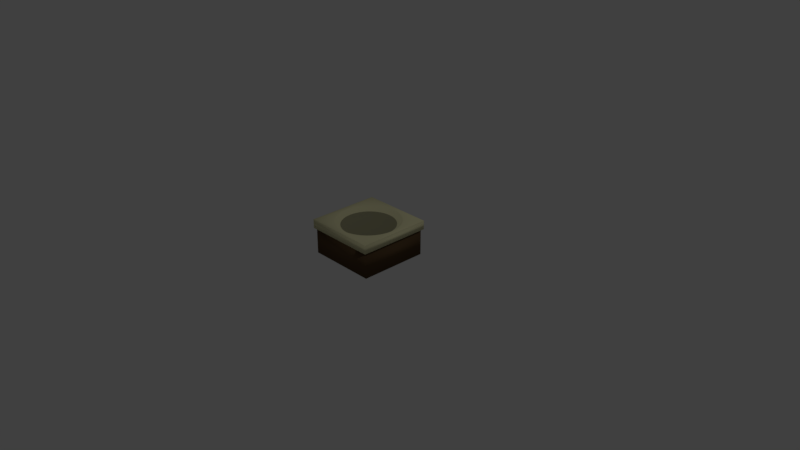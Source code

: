 # Source: mesa_platos.blend  (saved by Blender 2.79.0; exported with 4.5.12 LTS)
import bpy
from mathutils import Matrix  # noqa: F401  (used for matrix-valued properties, if any)

bpy.ops.wm.read_factory_settings(use_empty=True)
scene = bpy.context.scene
scene.name = 'Scene'

# ---- collections
col_collection_1 = bpy.data.collections.new('Collection 1'); scene.collection.children.link(col_collection_1)

# ---- materials (node trees are filled in below, after node groups)
mat_material_001 = bpy.data.materials.new('Material.001')
mat_material_001.alpha_threshold = 0.0
mat_material_001.use_transparent_shadow = False
mat_material_001.diffuse_color = (0.1195, 0.07227, 0.0356, 1.0)
mat_material_001.roughness = 0.5
mat_material = bpy.data.materials.new('Material')
mat_material.alpha_threshold = 0.0
mat_material.use_transparent_shadow = False
mat_material.diffuse_color = (0.7991, 0.7682, 0.4621, 1.0)
mat_material.roughness = 0.5
mat_material.line_color = (0.0, 0.0, 0.0, 1.0)
mat_material_002 = bpy.data.materials.new('Material.002')
mat_material_002.alpha_threshold = 0.0
mat_material_002.use_transparent_shadow = False
mat_material_002.diffuse_color = (0.3299, 0.3175, 0.1939, 1.0)
mat_material_002.roughness = 0.5

# ---- material node trees

# ---- world
world_world = bpy.data.worlds.new('World'); scene.world = world_world
world_world.color = (0.05088, 0.05088, 0.05088)
world_world.use_sun_shadow = False
world_world.sun_shadow_jitter_overblur = 0.0
world_world.cycles.sampling_method = 'MANUAL'

# ---- cameras
cam_camera = bpy.data.cameras.new('Camera')
cam_camera.clip_end = 100.0
cam_camera.lens = 35.0
cam_camera.sensor_width = 32.0
cam_camera.sensor_height = 18.0
cam_camera.ortho_scale = 7.314
cam_camera.dof.focus_distance = 0.0
cam_camera.dof.aperture_fstop = 128.0

# ---- lights
light_lamp = bpy.data.lights.new('Lamp', 'POINT')
light_lamp.transmission_factor = 0.0
light_lamp.cutoff_distance = 30.0
light_lamp.energy = 100.0
light_lamp.shadow_buffer_clip_start = 1.001
light_lamp.shadow_soft_size = 0.1
light_lamp.shadow_maximum_resolution = 0.006
light_lamp.use_absolute_resolution = True

# ---- meshes
me_cube_001 = bpy.data.meshes.new('Cube.001')
me_cube_001.from_pydata([(-1.0, -1.0, 0.03917), (-1.0, -1.0, 2.039), (-1.0, 1.0, 0.03917), (-1.0, 1.0, 2.039), (1.0, -1.0, 0.03917), (1.0, -1.0, 2.039), (1.0, 1.0, 0.03917), (1.0, 1.0, 2.039), (1.052, 1.064, 1.781), (1.052, -1.064, 1.781), (-1.052, -1.064, 1.781), (-1.052, 1.064, 1.781), (1.052, 1.064, 2.37), (1.052, -1.064, 2.37), (-1.052, -1.064, 2.37), (-1.052, 1.064, 2.37), (-0.9134, 0.1296, 2.37), (-0.8889, 0.2508, 2.37), (-0.8494, 0.3658, 2.37), (-0.796, 0.4734, 2.37), (-0.7298, 0.5725, 2.37), (-0.6519, 0.662, 2.37), (-0.5634, 0.7407, 2.37), (-0.4655, 0.8077, 2.37), (-0.3591, 0.8617, 2.37), (-0.2454, 0.9016, 2.37), (-0.1255, 0.9264, 2.37), (-0.0005132, 0.9349, 2.37), (0.1245, 0.9264, 2.37), (0.2444, 0.9016, 2.37), (0.358, 0.8617, 2.37), (0.4644, 0.8077, 2.37), (0.5624, 0.7407, 2.37), (0.6509, 0.662, 2.37), (0.7288, 0.5725, 2.37), (0.795, 0.4734, 2.37), (0.8484, 0.3658, 2.37), (0.8879, 0.2508, 2.37), (0.9124, 0.1296, 2.37), (0.9208, 0.003191, 2.37), (0.9124, -0.1232, 2.37), (0.8879, -0.2444, 2.37), (0.8484, -0.3594, 2.37), (0.795, -0.467, 2.37), (0.7288, -0.5661, 2.37), (0.6509, -0.6556, 2.37), (0.5624, -0.7344, 2.37), (0.4644, -0.8013, 2.37), (0.358, -0.8553, 2.37), (0.2444, -0.8953, 2.37), (0.1245, -0.92, 2.37), (-0.0005125, -0.9285, 2.37), (-0.1255, -0.92, 2.37), (-0.2454, -0.8953, 2.37), (-0.3591, -0.8553, 2.37), (-0.4655, -0.8013, 2.37), (-0.5634, -0.7344, 2.37), (-0.6519, -0.6556, 2.37), (-0.7298, -0.5661, 2.37), (-0.796, -0.467, 2.37), (-0.8494, -0.3594, 2.37), (-0.8889, -0.2445, 2.37), (-0.9134, -0.1232, 2.37), (-0.9218, 0.003191, 2.37), (-0.9134, 0.1296, 2.37), (-0.8889, 0.2508, 2.37), (-0.8494, 0.3658, 2.37), (-0.796, 0.4734, 2.37), (-0.7298, 0.5725, 2.37), (-0.6519, 0.662, 2.37), (-0.5634, 0.7407, 2.37), (-0.4655, 0.8077, 2.37), (-0.3591, 0.8617, 2.37), (-0.2454, 0.9016, 2.37), (-0.1255, 0.9264, 2.37), (-0.0005132, 0.9349, 2.37), (0.1245, 0.9264, 2.37), (0.2444, 0.9016, 2.37), (0.358, 0.8617, 2.37), (0.4644, 0.8077, 2.37), (0.5624, 0.7407, 2.37), (0.6509, 0.662, 2.37), (0.7288, 0.5725, 2.37), (0.795, 0.4734, 2.37), (0.8484, 0.3658, 2.37), (0.8879, 0.2508, 2.37), (0.9124, 0.1296, 2.37), (0.9208, 0.003191, 2.37), (0.9124, -0.1232, 2.37), (0.8879, -0.2444, 2.37), (0.8484, -0.3594, 2.37), (0.795, -0.467, 2.37), (0.7288, -0.5661, 2.37), (0.6509, -0.6556, 2.37), (0.5624, -0.7344, 2.37), (0.4644, -0.8013, 2.37), (0.358, -0.8553, 2.37), (0.2444, -0.8953, 2.37), (0.1245, -0.92, 2.37), (-0.0005125, -0.9285, 2.37), (-0.1255, -0.92, 2.37), (-0.2454, -0.8953, 2.37), (-0.3591, -0.8553, 2.37), (-0.4655, -0.8013, 2.37), (-0.5634, -0.7344, 2.37), (-0.6519, -0.6556, 2.37), (-0.7298, -0.5661, 2.37), (-0.796, -0.467, 2.37), (-0.8494, -0.3594, 2.37), (-0.8889, -0.2445, 2.37), (-0.9134, -0.1232, 2.37), (-0.9218, 0.003191, 2.37), (-0.7606, 0.1084, 2.114), (-0.7402, 0.2094, 2.114), (-0.7073, 0.3051, 2.114), (-0.6628, 0.3947, 2.114), (-0.6077, 0.4772, 2.114), (-0.5429, 0.5517, 2.114), (-0.4692, 0.6173, 2.114), (-0.3876, 0.673, 2.114), (-0.299, 0.718, 2.114), (-0.2044, 0.7512, 2.114), (-0.1046, 0.7719, 2.114), (-0.0005131, 0.7789, 2.114), (0.1035, 0.7718, 2.114), (0.2034, 0.7512, 2.114), (0.298, 0.7179, 2.114), (0.3866, 0.673, 2.114), (0.4682, 0.6173, 2.114), (0.5418, 0.5517, 2.114), (0.6067, 0.4772, 2.114), (0.6618, 0.3947, 2.114), (0.7063, 0.3051, 2.114), (0.7391, 0.2094, 2.114), (0.7595, 0.1084, 2.114), (0.7665, 0.003191, 2.114), (0.7595, -0.102, 2.114), (0.7391, -0.203, 2.114), (0.7063, -0.2987, 2.114), (0.6618, -0.3883, 2.114), (0.6067, -0.4708, 2.114), (0.5418, -0.5453, 2.114), (0.4682, -0.6109, 2.114), (0.3866, -0.6666, 2.114), (0.298, -0.7116, 2.114), (0.2034, -0.7448, 2.114), (0.1035, -0.7655, 2.114), (-0.0005125, -0.7725, 2.114), (-0.1046, -0.7655, 2.114), (-0.2044, -0.7448, 2.114), (-0.299, -0.7116, 2.114), (-0.3876, -0.6666, 2.114), (-0.4692, -0.6109, 2.114), (-0.5429, -0.5453, 2.114), (-0.6077, -0.4708, 2.114), (-0.6628, -0.3883, 2.114), (-0.7073, -0.2987, 2.114), (-0.7402, -0.203, 2.114), (-0.7606, -0.102, 2.114), (-0.7676, 0.003191, 2.114)], [], [(0, 1, 3, 2), (2, 3, 7, 6), (6, 7, 5, 4), (4, 5, 1, 0), (2, 6, 4, 0), (7, 3, 1, 5), (8, 9, 10, 11), (12, 15, 63, 16, 17, 18, 19, 20, 21, 22, 23, 24, 25, 26, 27, 28, 29, 30, 31, 32, 33, 34, 35, 36, 37, 38, 39), (8, 12, 13, 9), (9, 13, 14, 10), (10, 14, 15, 11), (12, 8, 11, 15), (78, 77, 125, 126), (40, 39, 87, 88), (40, 41, 42, 43, 44, 45, 46, 47, 48, 49, 50, 51, 52, 53, 54, 55, 56, 57, 58, 59, 60, 61, 62, 63, 15, 14, 13, 12, 39), (27, 26, 74, 75), (54, 53, 101, 102), (41, 40, 88, 89), (28, 27, 75, 76), (55, 54, 102, 103), (42, 41, 89, 90), (29, 28, 76, 77), (56, 55, 103, 104), (43, 42, 90, 91), (30, 29, 77, 78), (57, 56, 104, 105), (17, 16, 64, 65), (44, 43, 91, 92), (31, 30, 78, 79), (58, 57, 105, 106), (18, 17, 65, 66), (45, 44, 92, 93), (32, 31, 79, 80), (59, 58, 106, 107), (19, 18, 66, 67), (46, 45, 93, 94), (33, 32, 80, 81), (60, 59, 107, 108), (20, 19, 67, 68), (47, 46, 94, 95), (34, 33, 81, 82), (61, 60, 108, 109), (21, 20, 68, 69), (48, 47, 95, 96), (35, 34, 82, 83), (62, 61, 109, 110), (22, 21, 69, 70), (49, 48, 96, 97), (36, 35, 83, 84), (63, 62, 110, 111), (23, 22, 70, 71), (50, 49, 97, 98), (37, 36, 84, 85), (16, 63, 111, 64), (24, 23, 71, 72), (51, 50, 98, 99), (38, 37, 85, 86), (25, 24, 72, 73), (52, 51, 99, 100), (39, 38, 86, 87), (26, 25, 73, 74), (53, 52, 100, 101), (135, 134, 133, 132, 131, 130, 129, 128, 127, 126, 125, 124, 123, 122, 121, 120, 119, 118, 117, 116, 115, 114, 113, 112, 159, 158, 157, 156, 155, 154, 153, 152, 151, 150, 149, 148, 147, 146, 145, 144, 143, 142, 141, 140, 139, 138, 137, 136), (105, 104, 152, 153), (65, 64, 112, 113), (92, 91, 139, 140), (79, 78, 126, 127), (106, 105, 153, 154), (66, 65, 113, 114), (93, 92, 140, 141), (80, 79, 127, 128), (107, 106, 154, 155), (67, 66, 114, 115), (94, 93, 141, 142), (81, 80, 128, 129), (108, 107, 155, 156), (68, 67, 115, 116), (95, 94, 142, 143), (82, 81, 129, 130), (109, 108, 156, 157), (69, 68, 116, 117), (96, 95, 143, 144), (83, 82, 130, 131), (110, 109, 157, 158), (70, 69, 117, 118), (97, 96, 144, 145), (84, 83, 131, 132), (111, 110, 158, 159), (71, 70, 118, 119), (98, 97, 145, 146), (85, 84, 132, 133), (64, 111, 159, 112), (72, 71, 119, 120), (99, 98, 146, 147), (86, 85, 133, 134), (73, 72, 120, 121), (100, 99, 147, 148), (87, 86, 134, 135), (74, 73, 121, 122), (101, 100, 148, 149), (88, 87, 135, 136), (75, 74, 122, 123), (102, 101, 149, 150), (89, 88, 136, 137), (76, 75, 123, 124), (103, 102, 150, 151), (90, 89, 137, 138), (77, 76, 124, 125), (104, 103, 151, 152), (91, 90, 138, 139)])
me_cube_001.polygons.foreach_set('use_smooth', [True] * 110)
me_cube_001.polygons.foreach_set('material_index', [0, 0, 0, 0, 0, 0, 1, 1, 1, 1, 1, 1, 1, 1, 1, 1, 1, 1, 1, 1, 1, 1, 1, 1, 1, 1, 1, 1, 1, 1, 1, 1, 1, 1, 1, 1, 1, 1, 1, 1, 1, 1, 1, 1, 1, 1, 1, 1, 1, 1, 1, 1, 1, 1, 1, 1, 1, 1, 1, 1, 1, 1, 2, 1, 1, 1, 1, 1, 1, 1, 1, 1, 1, 1, 1, 1, 1, 1, 1, 1, 1, 1, 1, 1, 1, 1, 1, 1, 1, 1, 1, 1, 1, 1, 1, 1, 1, 1, 1, 1, 1, 1, 1, 1, 1, 1, 1, 1, 1, 1])
me_cube_001.materials.append(mat_material_001)
me_cube_001.materials.append(mat_material)
me_cube_001.materials.append(mat_material_002)
me_cube_001.use_remesh_preserve_volume = False
me_cube_001.use_remesh_preserve_attributes = False
me_cube_001.use_mirror_vertex_groups = False
me_cube_001.update()

# ---- objects
ob_cube_001 = bpy.data.objects.new('Cube.001', me_cube_001)
ob_lamp = bpy.data.objects.new('Lamp', light_lamp)
ob_camera = bpy.data.objects.new('Camera', cam_camera)

# ---- transforms, parenting, visibility, modifiers, constraints
ob_cube_001.location = (0.0, 0.0, -2.98e-08)
ob_cube_001.scale = (0.4678, 0.464, 0.2041)
ob_cube_001.lineart.crease_threshold = 0.0
ob_lamp.location = (4.076, 1.005, 5.904)
ob_lamp.rotation_euler = (0.6503, 0.05522, 1.866)
ob_lamp.lock_rotations_4d = False
ob_lamp.empty_display_type = 'ARROWS'
ob_lamp.color = (0.0, 0.0, 0.0, 0.0)
ob_lamp.lineart.crease_threshold = 0.0
ob_camera.location = (7.481, -6.508, 5.344)
ob_camera.rotation_euler = (1.109, 0.0, 0.8149)
ob_camera.lock_rotations_4d = False
ob_camera.empty_display_type = 'ARROWS'
ob_camera.color = (0.0, 0.0, 0.0, 0.0)
ob_camera.display_type = 'WIRE'
ob_camera.lineart.crease_threshold = 0.0

# ---- collection membership
col_collection_1.objects.link(ob_cube_001)
col_collection_1.objects.link(ob_lamp)
col_collection_1.objects.link(ob_camera)

# ---- scene / render settings (as saved in the file)
scene.camera = ob_camera
scene.frame_start = 1; scene.frame_end = 250; scene.frame_set(1)
scene.render.engine = 'BLENDER_EEVEE_NEXT'
scene.render.resolution_percentage = 50
scene.render.dither_intensity = 0.0
scene.cycles.use_denoising = False
scene.cycles.samples = 128
scene.cycles.sampling_pattern = 'TABULATED_SOBOL'
scene.cycles.use_adaptive_sampling = False
scene.cycles.use_light_tree = False
scene.cycles.blur_glossy = 0.0
scene.cycles.sample_clamp_indirect = 0.0
scene.view_settings.view_transform = 'Standard'
bpy.context.view_layer.update()
